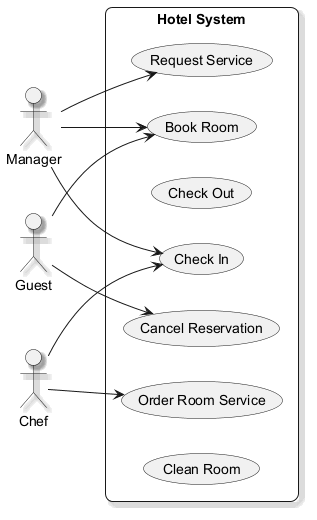

The diagram above was rendered by PlantUML. Its source (embedded in the PNG):
@startuml
skinparam backgroundColor #FFFFFF
skinparam roundCorner 15
skinparam shadowing true
left to right direction
actor "Manager" as Manager
actor "Guest" as Guest
actor "Chef" as Chef
rectangle "Hotel System" {
  usecase "Book Room" as UC_BookRoom
  usecase "Request Service" as UC_RequestService
  usecase "Check Out" as UC_CheckOut
  usecase "Cancel Reservation" as UC_CancelReservation
  usecase "Check In" as UC_CheckIn
  usecase "Order Room Service" as UC_OrderRoomService
  usecase "Clean Room" as UC_CleanRoom
}
Manager --> UC_CheckIn
Manager --> UC_RequestService
Manager --> UC_BookRoom
Guest --> UC_CancelReservation
Guest --> UC_BookRoom
Chef --> UC_CheckIn
Chef --> UC_OrderRoomService
@enduml